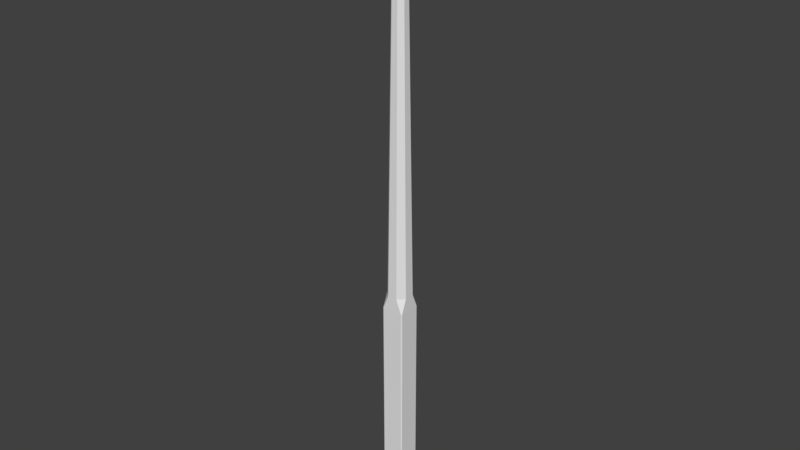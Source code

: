 # Source: OWP_2500.blend  (saved by Blender 2.78.0; exported with 4.5.12 LTS)
import bpy
from mathutils import Matrix  # noqa: F401  (used for matrix-valued properties, if any)

bpy.ops.wm.read_factory_settings(use_empty=True)
scene = bpy.context.scene
scene.name = 'Scene'

# ---- collections
col_collection_1 = bpy.data.collections.new('Collection 1'); scene.collection.children.link(col_collection_1)

# ---- world
world_world = bpy.data.worlds.new('World'); scene.world = world_world
world_world.color = (0.05088, 0.05088, 0.05088)
world_world.use_sun_shadow = False
world_world.sun_shadow_jitter_overblur = 0.0
world_world.cycles.sampling_method = 'MANUAL'

# ---- meshes
me_owp_2500_3dsolid = bpy.data.meshes.new('OWP 2500 3dsolid')
me_owp_2500_3dsolid.from_pydata([(0.06875, 2.974, 0.06875), (2.931, 2.974, 0.06875), (0.04531, 2.955, 0.04531), (0.09549, 2.988, 0.09549), (2.905, 2.988, 0.09549), (0.1547, 3.0, 0.1547), (2.845, 3.0, 0.1547), (0.1245, 2.997, 0.1245), (2.875, 2.997, 0.1245), (2.955, 2.955, 0.04531), (0.06875, 2.931, 0.02607), (2.931, 2.931, 0.02607), (2.875, 2.875, 0.002973), (0.09549, 2.905, 0.01178), (2.905, 2.905, 0.01178), (2.845, 2.845, 1e-06), (0.1547, 2.845, 1e-06), (0.1245, 2.875, 0.002973), (3.0, 2.845, 0.1547), (3.0, 0.1547, 0.1547), (2.997, 2.875, 0.1245), (2.997, 0.1245, 0.1245), (2.974, 0.06875, 0.06875), (2.988, 2.905, 0.09549), (2.988, 0.09549, 0.09549), (2.955, 0.04531, 0.04531), (2.931, 0.06875, 0.02607), (2.875, 0.1245, 0.002973), (2.905, 0.09549, 0.01178), (2.845, 0.1547, 1e-06), (2.974, 2.931, 0.06875), (0.02607, 0.06875, 0.06875), (0.02607, 2.931, 0.06875), (0.04531, 0.04531, 0.04531), (0.01178, 0.09549, 0.09549), (0.01178, 2.905, 0.09549), (1e-06, 0.1547, 0.1547), (1e-06, 2.845, 0.1547), (0.002973, 0.1245, 0.1245), (0.002973, 2.875, 0.1245), (0.06875, 0.06875, 0.02607), (0.09549, 0.09549, 0.01178), (0.1547, 0.1547, 1e-06), (0.1245, 0.1245, 0.002973), (2.845, 1e-06, 0.1547), (0.1547, 1e-06, 0.1547), (2.875, 0.002973, 0.1245), (0.1245, 0.002973, 0.1245), (0.06875, 0.02607, 0.06875), (2.905, 0.01178, 0.09549), (0.09549, 0.01178, 0.09549), (2.931, 0.02607, 0.06875), (0.1106, 0.006406, 29.28), (0.1357, 0.001174, 29.33), (0.07554, 0.02178, 29.24), (0.0868, 0.01569, 29.25), (0.06482, 0.02878, 29.23), (0.05472, 0.03664, 29.22), (0.04992, 0.04087, 29.22), (0.04531, 0.04531, 29.22), (0.04087, 0.04992, 29.22), (0.02878, 0.06482, 29.23), (0.03664, 0.05472, 29.22), (0.02178, 0.07554, 29.24), (0.01569, 0.0868, 29.25), (0.001174, 0.1357, 29.33), (0.006406, 0.1106, 29.28), (0.0002945, 0.1452, 29.27), (7.44e-05, 0.1499, 29.26), (4.229e-05, 0.1511, 29.25), (1.935e-05, 0.1523, 29.25), (1.132e-05, 0.1529, 29.25), (5.588e-06, 0.1535, 29.25), (1e-06, 0.1547, 29.25), (2.147e-06, 0.1541, 29.25), (0.1547, 1e-06, 29.25), (0.1541, 2.147e-06, 29.25), (0.1535, 5.588e-06, 29.25), (0.1529, 1.132e-05, 29.25), (0.1523, 1.935e-05, 29.25), (0.1511, 4.229e-05, 29.25), (0.1499, 7.44e-05, 29.26), (0.1452, 0.0002945, 29.27), (0.75, 1.189, 81.0), (0.75, 1.811, 81.0), (0.02717, 0.8515, 31.13), (0.02717, 2.148, 31.13), (0.001174, 2.864, 29.33), (1e-06, 2.845, 29.25), (0.0002945, 2.855, 29.27), (7.44e-05, 2.85, 29.26), (4.229e-05, 2.849, 29.25), (1.935e-05, 2.848, 29.25), (1.132e-05, 2.847, 29.25), (5.588e-06, 2.847, 29.25), (2.147e-06, 2.846, 29.25), (0.006406, 2.889, 29.28), (0.02178, 2.924, 29.24), (0.01569, 2.913, 29.25), (0.02878, 2.935, 29.23), (0.03664, 2.945, 29.22), (0.04087, 2.95, 29.22), (0.04531, 2.955, 29.22), (0.04992, 2.959, 29.22), (0.06482, 2.971, 29.23), (0.05472, 2.963, 29.22), (0.07554, 2.978, 29.24), (0.0868, 2.984, 29.25), (0.1357, 2.999, 29.33), (0.1106, 2.994, 29.28), (0.1452, 3.0, 29.27), (0.1499, 3.0, 29.26), (0.1511, 3.0, 29.25), (0.1523, 3.0, 29.25), (0.1529, 3.0, 29.25), (0.1535, 3.0, 29.25), (0.1547, 3.0, 29.25), (0.1541, 3.0, 29.25), (1.189, 2.25, 81.0), (1.811, 2.25, 81.0), (0.8515, 2.973, 31.13), (2.148, 2.973, 31.13), (2.864, 2.999, 29.33), (2.845, 3.0, 29.25), (2.855, 3.0, 29.27), (2.85, 3.0, 29.26), (2.849, 3.0, 29.25), (2.848, 3.0, 29.25), (2.847, 3.0, 29.25), (2.847, 3.0, 29.25), (2.846, 3.0, 29.25), (0.8515, 0.02717, 31.13), (2.845, 1e-06, 29.25), (2.846, 2.147e-06, 29.25), (2.855, 0.0002945, 29.27), (2.847, 5.588e-06, 29.25), (2.847, 1.132e-05, 29.25), (2.848, 1.935e-05, 29.25), (2.849, 4.229e-05, 29.25), (2.85, 7.44e-05, 29.26), (2.864, 0.001174, 29.33), (2.148, 0.02717, 31.13), (1.811, 0.75, 81.0), (1.189, 0.75, 81.0), (2.999, 0.1357, 29.33), (3.0, 0.1547, 29.25), (2.973, 0.8515, 31.13), (3.0, 0.1452, 29.27), (3.0, 0.1499, 29.26), (3.0, 0.1511, 29.25), (3.0, 0.1523, 29.25), (3.0, 0.1529, 29.25), (3.0, 0.1535, 29.25), (3.0, 0.1541, 29.25), (3.0, 2.845, 29.25), (3.0, 2.846, 29.25), (3.0, 2.855, 29.27), (3.0, 2.847, 29.25), (3.0, 2.847, 29.25), (3.0, 2.848, 29.25), (3.0, 2.849, 29.25), (3.0, 2.85, 29.26), (2.999, 2.864, 29.33), (2.973, 2.148, 31.13), (2.25, 1.811, 81.0), (2.25, 1.189, 81.0), (2.994, 0.1106, 29.28), (2.978, 0.07554, 29.24), (2.984, 0.0868, 29.25), (2.971, 0.06482, 29.23), (2.963, 0.05472, 29.22), (2.959, 0.04992, 29.22), (2.955, 0.04531, 29.22), (2.95, 0.04087, 29.22), (2.935, 0.02878, 29.23), (2.945, 0.03664, 29.22), (2.924, 0.02178, 29.24), (2.913, 0.01569, 29.25), (2.889, 0.006406, 29.28), (2.889, 2.994, 29.28), (2.924, 2.978, 29.24), (2.913, 2.984, 29.25), (2.935, 2.971, 29.23), (2.945, 2.963, 29.22), (2.95, 2.959, 29.22), (2.955, 2.955, 29.22), (2.959, 2.95, 29.22), (2.971, 2.935, 29.23), (2.963, 2.945, 29.22), (2.978, 2.924, 29.24), (2.984, 2.913, 29.25), (2.994, 2.889, 29.28)], [], [(0, 1, 2), (0, 3, 1), (1, 3, 4), (5, 6, 7), (6, 8, 7), (8, 4, 7), (7, 4, 3), (1, 9, 2), (2, 9, 10), (9, 11, 10), (12, 13, 14), (15, 16, 12), (16, 17, 12), (17, 13, 12), (13, 10, 14), (14, 10, 11), (18, 19, 20), (19, 21, 20), (22, 23, 24), (25, 9, 22), (9, 25, 11), (25, 26, 11), (27, 14, 28), (29, 15, 27), (15, 12, 27), (12, 14, 27), (14, 11, 28), (9, 30, 22), (30, 23, 22), (23, 20, 24), (20, 21, 24), (11, 26, 28), (31, 32, 33), (31, 34, 32), (32, 34, 35), (36, 37, 38), (37, 39, 38), (39, 35, 38), (38, 35, 34), (32, 2, 33), (33, 2, 40), (2, 10, 40), (17, 41, 13), (16, 42, 17), (42, 43, 17), (43, 41, 17), (41, 40, 13), (13, 40, 10), (44, 45, 46), (45, 47, 46), (48, 49, 50), (33, 25, 48), (25, 33, 26), (33, 40, 26), (43, 28, 41), (42, 29, 43), (29, 27, 43), (27, 28, 43), (28, 26, 41), (25, 51, 48), (51, 49, 48), (49, 46, 50), (46, 47, 50), (26, 40, 41), (42, 16, 29), (16, 15, 29), (52, 47, 53), (47, 52, 50), (54, 48, 55), (54, 56, 48), (56, 57, 48), (48, 57, 33), (57, 58, 33), (58, 59, 33), (59, 60, 33), (61, 31, 62), (61, 63, 31), (63, 64, 31), (31, 64, 34), (65, 38, 66), (38, 65, 36), (65, 67, 36), (67, 68, 36), (68, 69, 36), (69, 70, 36), (70, 71, 36), (71, 72, 36), (73, 36, 74), (38, 34, 66), (66, 34, 64), (31, 33, 62), (48, 50, 55), (55, 50, 52), (47, 45, 53), (75, 76, 45), (76, 77, 45), (77, 78, 45), (78, 79, 45), (79, 80, 45), (80, 81, 45), (81, 82, 45), (82, 53, 45), (62, 33, 60), (74, 36, 72), (67, 65, 73), (67, 73, 74), (67, 74, 72), (67, 72, 71), (67, 71, 70), (67, 70, 69), (67, 69, 68), (83, 84, 85), (84, 86, 85), (87, 88, 86), (87, 89, 88), (90, 91, 89), (91, 92, 89), (92, 93, 89), (93, 94, 89), (94, 95, 89), (95, 88, 89), (88, 73, 86), (65, 85, 73), (73, 85, 86), (96, 39, 87), (39, 96, 35), (97, 32, 98), (97, 99, 32), (99, 100, 32), (32, 100, 2), (100, 101, 2), (101, 102, 2), (102, 103, 2), (104, 0, 105), (104, 106, 0), (106, 107, 0), (0, 107, 3), (108, 7, 109), (7, 108, 5), (108, 110, 5), (110, 111, 5), (111, 112, 5), (112, 113, 5), (113, 114, 5), (114, 115, 5), (116, 5, 117), (7, 3, 109), (109, 3, 107), (0, 2, 105), (32, 35, 98), (98, 35, 96), (39, 37, 87), (88, 95, 37), (95, 94, 37), (94, 93, 37), (93, 92, 37), (92, 91, 37), (91, 90, 37), (90, 89, 37), (89, 87, 37), (105, 2, 103), (117, 5, 115), (110, 108, 116), (110, 116, 117), (110, 117, 115), (110, 115, 114), (110, 114, 113), (110, 113, 112), (110, 112, 111), (118, 119, 120), (119, 121, 120), (122, 123, 121), (122, 124, 123), (125, 126, 124), (126, 127, 124), (127, 128, 124), (128, 129, 124), (129, 130, 124), (130, 123, 124), (123, 116, 121), (108, 120, 116), (116, 120, 121), (5, 116, 6), (116, 123, 6), (36, 73, 37), (73, 88, 37), (53, 75, 131), (53, 82, 75), (81, 80, 82), (80, 79, 82), (79, 78, 82), (78, 77, 82), (77, 76, 82), (76, 75, 82), (75, 132, 131), (133, 134, 132), (133, 135, 134), (135, 136, 134), (136, 137, 134), (137, 138, 134), (138, 139, 134), (134, 140, 132), (140, 141, 132), (142, 143, 141), (143, 131, 141), (131, 132, 141), (144, 145, 146), (144, 147, 145), (148, 149, 147), (149, 150, 147), (150, 151, 147), (151, 152, 147), (152, 153, 147), (153, 145, 147), (145, 154, 146), (155, 156, 154), (155, 157, 156), (157, 158, 156), (158, 159, 156), (159, 160, 156), (160, 161, 156), (156, 162, 154), (162, 163, 154), (164, 165, 163), (165, 146, 163), (146, 154, 163), (44, 132, 45), (132, 75, 45), (166, 21, 144), (21, 166, 24), (167, 22, 168), (167, 169, 22), (169, 170, 22), (22, 170, 25), (170, 171, 25), (171, 172, 25), (172, 173, 25), (174, 51, 175), (174, 176, 51), (176, 177, 51), (51, 177, 49), (140, 46, 178), (46, 140, 44), (140, 134, 44), (134, 139, 44), (139, 138, 44), (138, 137, 44), (137, 136, 44), (136, 135, 44), (132, 44, 133), (46, 49, 178), (178, 49, 177), (51, 25, 175), (22, 24, 168), (168, 24, 166), (21, 19, 144), (145, 153, 19), (153, 152, 19), (152, 151, 19), (151, 150, 19), (150, 149, 19), (149, 148, 19), (148, 147, 19), (147, 144, 19), (175, 25, 173), (133, 44, 135), (18, 154, 19), (154, 145, 19), (179, 8, 122), (8, 179, 4), (180, 1, 181), (180, 182, 1), (182, 183, 1), (1, 183, 9), (183, 184, 9), (184, 185, 9), (185, 186, 9), (187, 30, 188), (187, 189, 30), (189, 190, 30), (30, 190, 23), (162, 20, 191), (20, 162, 18), (162, 156, 18), (156, 161, 18), (161, 160, 18), (160, 159, 18), (159, 158, 18), (158, 157, 18), (154, 18, 155), (20, 23, 191), (191, 23, 190), (30, 9, 188), (1, 4, 181), (181, 4, 179), (8, 6, 122), (123, 130, 6), (130, 129, 6), (129, 128, 6), (128, 127, 6), (127, 126, 6), (126, 125, 6), (125, 124, 6), (124, 122, 6), (188, 9, 186), (155, 18, 157), (146, 141, 144), (178, 166, 140), (166, 178, 168), (176, 167, 177), (167, 176, 169), (175, 171, 174), (175, 173, 171), (173, 172, 171), (171, 170, 174), (170, 169, 174), (174, 169, 176), (167, 168, 177), (177, 168, 178), (166, 144, 140), (144, 141, 140), (143, 83, 131), (83, 85, 131), (121, 163, 122), (191, 179, 162), (179, 191, 181), (189, 180, 190), (180, 189, 182), (188, 183, 187), (183, 188, 184), (185, 184, 186), (186, 184, 188), (183, 182, 187), (187, 182, 189), (180, 181, 190), (190, 181, 191), (179, 122, 162), (122, 163, 162), (84, 118, 86), (118, 120, 86), (142, 165, 143), (165, 164, 143), (143, 164, 83), (118, 84, 119), (84, 83, 119), (119, 83, 164), (163, 121, 164), (121, 119, 164), (131, 85, 53), (85, 65, 53), (53, 65, 52), (64, 55, 66), (55, 64, 54), (61, 56, 63), (62, 58, 61), (62, 60, 58), (60, 59, 58), (58, 57, 61), (57, 56, 61), (56, 54, 63), (63, 54, 64), (55, 52, 66), (66, 52, 65), (86, 120, 87), (120, 108, 87), (87, 108, 96), (107, 98, 109), (98, 107, 97), (104, 99, 106), (99, 104, 100), (103, 101, 105), (103, 102, 101), (101, 100, 105), (105, 100, 104), (99, 97, 106), (106, 97, 107), (98, 96, 109), (109, 96, 108), (141, 146, 142), (146, 165, 142)])
_uv = me_owp_2500_3dsolid.uv_layers.new(name='UVMap')
_uv.uv.foreach_set('vector', [0.3884, 0.0002958, 0.2008, 0.0002958, 0.3899, 1.565e-09, 0.3884, 0.0002958, 0.3867, 0.0006308, 0.2008, 0.0002958, 0.2008, 0.0002958, 0.3867, 0.0006308, 0.2026, 0.0006308, 0.3828, 0.001366, 0.2065, 0.001366, 0.3848, 0.0009921, 0.2065, 0.001366, 0.2045, 0.0009921, 0.3848, 0.0009921, 0.2045, 0.0009921, 0.2026, 0.0006308, 0.3848, 0.0009921, 0.3848, 0.0009921, 0.2026, 0.0006308, 0.3867, 0.0006308, 0.2008, 0.0002958, 0.1993, 0.0, 0.3899, 1.565e-09, 0.8094, 8.84e-09, 1.0, 0.0, 0.8109, 0.0002897, 1.0, 0.0, 0.9985, 0.0002897, 0.8109, 0.0002897, 0.9948, 0.0009788, 0.8127, 0.0006202, 0.9967, 0.0006202, 0.9928, 0.001352, 0.8165, 0.001352, 0.9948, 0.0009788, 0.8165, 0.001352, 0.8146, 0.0009788, 0.9948, 0.0009788, 0.8146, 0.0009788, 0.8127, 0.0006202, 0.9948, 0.0009788, 0.8127, 0.0006202, 0.8109, 0.0002897, 0.9967, 0.0006202, 0.9967, 0.0006202, 0.8109, 0.0002897, 0.9985, 0.0002897, 0.5971, 0.9986, 0.7734, 0.9986, 0.5952, 0.999, 0.7734, 0.9986, 0.7754, 0.999, 0.5952, 0.999, 0.7791, 0.9997, 0.5933, 0.9994, 0.7773, 0.9993, 0.7806, 0.9999, 0.59, 1.0, 0.7791, 0.9997, 1.0, 0.0, 1.0, 0.03596, 0.9985, 0.0002897, 1.0, 0.03596, 0.9985, 0.03567, 0.9985, 0.0002897, 0.9948, 0.03498, 0.9967, 0.0006202, 0.9967, 0.03534, 0.9928, 0.03461, 0.9928, 0.001352, 0.9948, 0.03498, 0.9928, 0.001352, 0.9948, 0.0009788, 0.9948, 0.03498, 0.9948, 0.0009788, 0.9967, 0.0006202, 0.9948, 0.03498, 0.9967, 0.0006202, 0.9985, 0.0002897, 0.9967, 0.03534, 0.59, 1.0, 0.5915, 0.9997, 0.7791, 0.9997, 0.5915, 0.9997, 0.5933, 0.9994, 0.7791, 0.9997, 0.5933, 0.9994, 0.5952, 0.999, 0.7773, 0.9993, 0.5952, 0.999, 0.7754, 0.999, 0.7773, 0.9993, 0.9985, 0.0002897, 0.9985, 0.03567, 0.9967, 0.03534, 0.192, 0.0002958, 0.004427, 0.0002958, 0.1935, 0.0, 0.192, 0.0002958, 0.1902, 0.0006308, 0.004427, 0.0002958, 0.004427, 0.0002958, 0.1902, 0.0006308, 0.00618, 0.0006308, 0.1864, 0.001366, 0.01006, 0.001366, 0.1883, 0.0009921, 0.01006, 0.001366, 0.008081, 0.0009921, 0.1883, 0.0009921, 0.008081, 0.0009921, 0.00618, 0.0006308, 0.1883, 0.0009921, 0.1883, 0.0009921, 0.00618, 0.0006308, 0.1902, 0.0006308, 0.004427, 0.0002958, 0.002892, 2.67e-09, 0.1935, 0.0, 0.8094, 0.03596, 0.8094, 8.84e-09, 0.8109, 0.03567, 0.8094, 8.84e-09, 0.8109, 0.0002897, 0.8109, 0.03567, 0.8146, 0.0009788, 0.8127, 0.03534, 0.8127, 0.0006202, 0.8165, 0.001352, 0.8165, 0.03461, 0.8146, 0.0009788, 0.8165, 0.03461, 0.8146, 0.03498, 0.8146, 0.0009788, 0.8146, 0.03498, 0.8127, 0.03534, 0.8146, 0.0009788, 0.8127, 0.03534, 0.8109, 0.03567, 0.8127, 0.0006202, 0.8127, 0.0006202, 0.8109, 0.03567, 0.8109, 0.0002897, 0.5799, 0.001418, 0.4036, 0.001368, 0.5819, 0.001045, 0.4036, 0.001368, 0.4016, 0.0009936, 0.5819, 0.001045, 0.398, 0.0002962, 0.5838, 0.0006841, 0.3997, 0.0006317, 0.3965, 0.0, 0.5871, 5.421e-05, 0.398, 0.0002962, 1.0, 0.03596, 0.8094, 0.03596, 0.9985, 0.03567, 0.8094, 0.03596, 0.8109, 0.03567, 0.9985, 0.03567, 0.8146, 0.03498, 0.9967, 0.03534, 0.8127, 0.03534, 0.8165, 0.03461, 0.9928, 0.03461, 0.8146, 0.03498, 0.9928, 0.03461, 0.9948, 0.03498, 0.8146, 0.03498, 0.9948, 0.03498, 0.9967, 0.03534, 0.8146, 0.03498, 0.9967, 0.03534, 0.9985, 0.03567, 0.8127, 0.03534, 0.5871, 5.421e-05, 0.5856, 0.0003496, 0.398, 0.0002962, 0.5856, 0.0003496, 0.5838, 0.0006841, 0.398, 0.0002962, 0.5838, 0.0006841, 0.5819, 0.001045, 0.3997, 0.0006317, 0.5819, 0.001045, 0.4016, 0.0009936, 0.3997, 0.0006317, 0.9985, 0.03567, 0.8109, 0.03567, 0.8127, 0.03534, 0.8165, 0.03461, 0.8165, 0.001352, 0.9928, 0.03461, 0.8165, 0.001352, 0.9928, 0.001352, 0.9928, 0.03461, 0.3978, 0.3612, 0.4016, 0.0009936, 0.3995, 0.3618, 0.4016, 0.0009936, 0.3978, 0.3612, 0.3997, 0.0006317, 0.3956, 0.3607, 0.398, 0.0002962, 0.3963, 0.3608, 0.3956, 0.3607, 0.3949, 0.3605, 0.398, 0.0002962, 0.3949, 0.3605, 0.3942, 0.3605, 0.398, 0.0002962, 0.398, 0.0002962, 0.3942, 0.3605, 0.3965, 0.0, 0.3942, 0.3605, 0.3939, 0.3604, 0.3965, 0.0, 0.3939, 0.3604, 0.3936, 0.3604, 0.3965, 0.0, 0.1935, 0.3604, 0.1932, 0.3604, 0.1935, 0.0, 0.1922, 0.3605, 0.192, 0.0002958, 0.1929, 0.3605, 0.1922, 0.3605, 0.1915, 0.3607, 0.192, 0.0002958, 0.1915, 0.3607, 0.1908, 0.3608, 0.192, 0.0002958, 0.192, 0.0002958, 0.1908, 0.3608, 0.1902, 0.0006308, 0.1876, 0.3618, 0.1883, 0.0009921, 0.1892, 0.3612, 0.1883, 0.0009921, 0.1876, 0.3618, 0.1864, 0.001366, 0.1876, 0.3618, 0.187, 0.3611, 0.1864, 0.001366, 0.187, 0.3611, 0.1867, 0.3609, 0.1864, 0.001366, 0.1867, 0.3609, 0.1866, 0.3609, 0.1864, 0.001366, 0.1866, 0.3609, 0.1865, 0.3609, 0.1864, 0.001366, 0.1865, 0.3609, 0.1865, 0.3608, 0.1864, 0.001366, 0.1865, 0.3608, 0.1864, 0.3608, 0.1864, 0.001366, 0.1864, 0.3608, 0.1864, 0.001366, 0.1864, 0.3608, 0.1883, 0.0009921, 0.1902, 0.0006308, 0.1892, 0.3612, 0.1892, 0.3612, 0.1902, 0.0006308, 0.1908, 0.3608, 0.192, 0.0002958, 0.1935, 0.0, 0.1929, 0.3605, 0.398, 0.0002962, 0.3997, 0.0006317, 0.3963, 0.3608, 0.3963, 0.3608, 0.3997, 0.0006317, 0.3978, 0.3612, 0.4016, 0.0009936, 0.4036, 0.001368, 0.3995, 0.3618, 0.4007, 0.3608, 0.4007, 0.3608, 0.4036, 0.001368, 0.4007, 0.3608, 0.4007, 0.3608, 0.4036, 0.001368, 0.4007, 0.3608, 0.4006, 0.3608, 0.4036, 0.001368, 0.4006, 0.3608, 0.4006, 0.3609, 0.4036, 0.001368, 0.4006, 0.3609, 0.4005, 0.3609, 0.4036, 0.001368, 0.4005, 0.3609, 0.4004, 0.3609, 0.4036, 0.001368, 0.4004, 0.3609, 0.4001, 0.3611, 0.4036, 0.001368, 0.4001, 0.3611, 0.3995, 0.3618, 0.4036, 0.001368, 0.1929, 0.3605, 0.1935, 0.0, 0.1932, 0.3604, 0.1864, 0.3608, 0.1864, 0.001366, 0.1864, 0.3608, 0.187, 0.3611, 0.1876, 0.3618, 0.1864, 0.3608, 0.187, 0.3611, 0.1864, 0.3608, 0.1864, 0.3608, 0.187, 0.3611, 0.1864, 0.3608, 0.1864, 0.3608, 0.187, 0.3611, 0.1864, 0.3608, 0.1865, 0.3608, 0.187, 0.3611, 0.1865, 0.3608, 0.1865, 0.3609, 0.187, 0.3611, 0.1865, 0.3609, 0.1866, 0.3609, 0.187, 0.3611, 0.1866, 0.3609, 0.1867, 0.3609, 0.1186, 1.0, 0.07785, 1.0, 0.1407, 0.384, 0.07785, 1.0, 0.05572, 0.384, 0.1407, 0.384, 0.008813, 0.3618, 0.01006, 0.3608, 0.05572, 0.384, 0.008813, 0.3618, 0.009434, 0.3611, 0.01006, 0.3608, 0.009746, 0.3609, 0.009824, 0.3609, 0.009434, 0.3611, 0.009824, 0.3609, 0.009902, 0.3609, 0.009434, 0.3611, 0.009902, 0.3609, 0.009941, 0.3608, 0.009434, 0.3611, 0.009941, 0.3608, 0.00998, 0.3608, 0.009434, 0.3611, 0.00998, 0.3608, 0.01002, 0.3608, 0.009434, 0.3611, 0.01002, 0.3608, 0.01006, 0.3608, 0.009434, 0.3611, 0.01006, 0.3608, 0.1864, 0.3608, 0.05572, 0.384, 0.1876, 0.3618, 0.1407, 0.384, 0.1864, 0.3608, 0.1864, 0.3608, 0.1407, 0.384, 0.05572, 0.384, 0.007172, 0.3612, 0.008081, 0.0009921, 0.008813, 0.3618, 0.008081, 0.0009921, 0.007172, 0.3612, 0.00618, 0.0006308, 0.004873, 0.3607, 0.004427, 0.0002958, 0.005611, 0.3608, 0.004873, 0.3607, 0.004171, 0.3605, 0.004427, 0.0002958, 0.004171, 0.3605, 0.003509, 0.3605, 0.004427, 0.0002958, 0.004427, 0.0002958, 0.003509, 0.3605, 0.002892, 2.67e-09, 0.003509, 0.3605, 0.003194, 0.3604, 0.002892, 2.67e-09, 0.003194, 0.3604, 0.002892, 0.3604, 0.002892, 2.67e-09, 0.3899, 0.3604, 0.3896, 0.3604, 0.3899, 1.565e-09, 0.3887, 0.3605, 0.3884, 0.0002958, 0.3893, 0.3605, 0.3887, 0.3605, 0.388, 0.3607, 0.3884, 0.0002958, 0.388, 0.3607, 0.3872, 0.3608, 0.3884, 0.0002958, 0.3884, 0.0002958, 0.3872, 0.3608, 0.3867, 0.0006308, 0.384, 0.3618, 0.3848, 0.0009921, 0.3857, 0.3612, 0.3848, 0.0009921, 0.384, 0.3618, 0.3828, 0.001366, 0.384, 0.3618, 0.3834, 0.3611, 0.3828, 0.001366, 0.3834, 0.3611, 0.3831, 0.3609, 0.3828, 0.001366, 0.3831, 0.3609, 0.383, 0.3609, 0.3828, 0.001366, 0.383, 0.3609, 0.3829, 0.3609, 0.3828, 0.001366, 0.3829, 0.3609, 0.3829, 0.3608, 0.3828, 0.001366, 0.3829, 0.3608, 0.3829, 0.3608, 0.3828, 0.001366, 0.3828, 0.3608, 0.3828, 0.001366, 0.3828, 0.3608, 0.3848, 0.0009921, 0.3867, 0.0006308, 0.3857, 0.3612, 0.3857, 0.3612, 0.3867, 0.0006308, 0.3872, 0.3608, 0.3884, 0.0002958, 0.3899, 1.565e-09, 0.3893, 0.3605, 0.004427, 0.0002958, 0.00618, 0.0006308, 0.005611, 0.3608, 0.005611, 0.3608, 0.00618, 0.0006308, 0.007172, 0.3612, 0.008081, 0.0009921, 0.01006, 0.001366, 0.008813, 0.3618, 0.01006, 0.3608, 0.01002, 0.3608, 0.01006, 0.001366, 0.01002, 0.3608, 0.00998, 0.3608, 0.01006, 0.001366, 0.00998, 0.3608, 0.009941, 0.3608, 0.01006, 0.001366, 0.009941, 0.3608, 0.009902, 0.3609, 0.01006, 0.001366, 0.009902, 0.3609, 0.009824, 0.3609, 0.01006, 0.001366, 0.009824, 0.3609, 0.009746, 0.3609, 0.01006, 0.001366, 0.009746, 0.3609, 0.009434, 0.3611, 0.01006, 0.001366, 0.009434, 0.3611, 0.008813, 0.3618, 0.01006, 0.001366, 0.3893, 0.3605, 0.3899, 1.565e-09, 0.3896, 0.3604, 0.3828, 0.3608, 0.3828, 0.001366, 0.3829, 0.3608, 0.3834, 0.3611, 0.384, 0.3618, 0.3828, 0.3608, 0.3834, 0.3611, 0.3828, 0.3608, 0.3828, 0.3608, 0.3834, 0.3611, 0.3828, 0.3608, 0.3829, 0.3608, 0.3834, 0.3611, 0.3829, 0.3608, 0.3829, 0.3608, 0.3834, 0.3611, 0.3829, 0.3608, 0.3829, 0.3609, 0.3834, 0.3611, 0.3829, 0.3609, 0.383, 0.3609, 0.3834, 0.3611, 0.383, 0.3609, 0.3831, 0.3609, 0.315, 1.0, 0.2743, 1.0, 0.3371, 0.384, 0.2743, 1.0, 0.2521, 0.384, 0.3371, 0.384, 0.2052, 0.3618, 0.2065, 0.3608, 0.2521, 0.384, 0.2052, 0.3618, 0.2059, 0.3611, 0.2065, 0.3608, 0.2062, 0.3609, 0.2062, 0.3609, 0.2059, 0.3611, 0.2062, 0.3609, 0.2063, 0.3609, 0.2059, 0.3611, 0.2063, 0.3609, 0.2064, 0.3608, 0.2059, 0.3611, 0.2064, 0.3608, 0.2064, 0.3608, 0.2059, 0.3611, 0.2064, 0.3608, 0.2064, 0.3608, 0.2059, 0.3611, 0.2064, 0.3608, 0.2065, 0.3608, 0.2059, 0.3611, 0.2065, 0.3608, 0.3828, 0.3608, 0.2521, 0.384, 0.384, 0.3618, 0.3371, 0.384, 0.3828, 0.3608, 0.3828, 0.3608, 0.3371, 0.384, 0.2521, 0.384, 0.3828, 0.001366, 0.3828, 0.3608, 0.2065, 0.001366, 0.3828, 0.3608, 0.2065, 0.3608, 0.2065, 0.001366, 0.1864, 0.001366, 0.1864, 0.3608, 0.01006, 0.001366, 0.1864, 0.3608, 0.01006, 0.3608, 0.01006, 0.001366, 0.3995, 0.3618, 0.4007, 0.3608, 0.4462, 0.384, 0.3995, 0.3618, 0.4001, 0.3611, 0.4007, 0.3608, 0.4004, 0.3609, 0.4005, 0.3609, 0.4001, 0.3611, 0.4005, 0.3609, 0.4006, 0.3609, 0.4001, 0.3611, 0.4006, 0.3609, 0.4006, 0.3608, 0.4001, 0.3611, 0.4006, 0.3608, 0.4007, 0.3608, 0.4001, 0.3611, 0.4007, 0.3608, 0.4007, 0.3608, 0.4001, 0.3611, 0.4007, 0.3608, 0.4007, 0.3608, 0.4001, 0.3611, 0.4007, 0.3608, 0.577, 0.3609, 0.4462, 0.384, 0.5771, 0.3609, 0.5777, 0.3611, 0.577, 0.3609, 0.5771, 0.3609, 0.5771, 0.3609, 0.5777, 0.3611, 0.5771, 0.3609, 0.5772, 0.3609, 0.5777, 0.3611, 0.5772, 0.3609, 0.5772, 0.3609, 0.5777, 0.3611, 0.5772, 0.3609, 0.5773, 0.3609, 0.5777, 0.3611, 0.5773, 0.3609, 0.5774, 0.361, 0.5777, 0.3611, 0.5777, 0.3611, 0.5783, 0.3619, 0.577, 0.3609, 0.5783, 0.3619, 0.5312, 0.384, 0.577, 0.3609, 0.5041, 1.0, 0.4634, 1.0, 0.5312, 0.384, 0.4634, 1.0, 0.4462, 0.384, 0.5312, 0.384, 0.4462, 0.384, 0.577, 0.3609, 0.5312, 0.384, 0.7718, 0.6381, 0.7706, 0.6391, 0.7247, 0.616, 0.7718, 0.6381, 0.7712, 0.6389, 0.7706, 0.6391, 0.7709, 0.639, 0.7708, 0.6391, 0.7712, 0.6389, 0.7708, 0.6391, 0.7707, 0.6391, 0.7712, 0.6389, 0.7707, 0.6391, 0.7707, 0.6391, 0.7712, 0.6389, 0.7707, 0.6391, 0.7706, 0.6391, 0.7712, 0.6389, 0.7706, 0.6391, 0.7706, 0.6391, 0.7712, 0.6389, 0.7706, 0.6391, 0.7706, 0.6391, 0.7712, 0.6389, 0.7706, 0.6391, 0.5943, 0.6392, 0.7247, 0.616, 0.5942, 0.6392, 0.5936, 0.6389, 0.5943, 0.6392, 0.5942, 0.6392, 0.5942, 0.6392, 0.5936, 0.6389, 0.5942, 0.6392, 0.5941, 0.6392, 0.5936, 0.6389, 0.5941, 0.6392, 0.5941, 0.6391, 0.5936, 0.6389, 0.5941, 0.6391, 0.594, 0.6391, 0.5936, 0.6389, 0.594, 0.6391, 0.5939, 0.6391, 0.5936, 0.6389, 0.5936, 0.6389, 0.593, 0.6382, 0.5943, 0.6392, 0.593, 0.6382, 0.6397, 0.616, 0.5943, 0.6392, 0.6569, 1.16e-05, 0.6977, 0.0, 0.6397, 0.616, 0.6977, 0.0, 0.7247, 0.616, 0.6397, 0.616, 0.7247, 0.616, 0.5943, 0.6392, 0.6397, 0.616, 0.5799, 0.001418, 0.577, 0.3609, 0.4036, 0.001368, 0.577, 0.3609, 0.4007, 0.3608, 0.4036, 0.001368, 0.7734, 0.6387, 0.7754, 0.999, 0.7718, 0.6381, 0.7754, 0.999, 0.7734, 0.6387, 0.7773, 0.9993, 0.7757, 0.6393, 0.7791, 0.9997, 0.775, 0.6391, 0.7757, 0.6393, 0.7764, 0.6394, 0.7791, 0.9997, 0.7764, 0.6394, 0.7771, 0.6395, 0.7791, 0.9997, 0.7791, 0.9997, 0.7771, 0.6395, 0.7806, 0.9999, 0.7771, 0.6395, 0.7774, 0.6395, 0.7806, 0.9999, 0.7774, 0.6395, 0.7777, 0.6395, 0.7806, 0.9999, 0.5842, 0.3605, 0.5839, 0.3605, 0.5871, 5.421e-05, 0.5829, 0.3606, 0.5856, 0.0003496, 0.5836, 0.3605, 0.5829, 0.3606, 0.5822, 0.3607, 0.5856, 0.0003496, 0.5822, 0.3607, 0.5815, 0.3609, 0.5856, 0.0003496, 0.5856, 0.0003496, 0.5815, 0.3609, 0.5838, 0.0006841, 0.5783, 0.3619, 0.5819, 0.001045, 0.5799, 0.3613, 0.5819, 0.001045, 0.5783, 0.3619, 0.5799, 0.001418, 0.5783, 0.3619, 0.5777, 0.3611, 0.5799, 0.001418, 0.5777, 0.3611, 0.5774, 0.361, 0.5799, 0.001418, 0.5774, 0.361, 0.5773, 0.3609, 0.5799, 0.001418, 0.5773, 0.3609, 0.5772, 0.3609, 0.5799, 0.001418, 0.5772, 0.3609, 0.5772, 0.3609, 0.5799, 0.001418, 0.5772, 0.3609, 0.5771, 0.3609, 0.5799, 0.001418, 0.577, 0.3609, 0.5799, 0.001418, 0.5771, 0.3609, 0.5819, 0.001045, 0.5838, 0.0006841, 0.5799, 0.3613, 0.5799, 0.3613, 0.5838, 0.0006841, 0.5815, 0.3609, 0.5856, 0.0003496, 0.5871, 5.421e-05, 0.5836, 0.3605, 0.7791, 0.9997, 0.7773, 0.9993, 0.775, 0.6391, 0.775, 0.6391, 0.7773, 0.9993, 0.7734, 0.6387, 0.7754, 0.999, 0.7734, 0.9986, 0.7718, 0.6381, 0.7706, 0.6391, 0.7706, 0.6391, 0.7734, 0.9986, 0.7706, 0.6391, 0.7706, 0.6391, 0.7734, 0.9986, 0.7706, 0.6391, 0.7707, 0.6391, 0.7734, 0.9986, 0.7707, 0.6391, 0.7707, 0.6391, 0.7734, 0.9986, 0.7707, 0.6391, 0.7708, 0.6391, 0.7734, 0.9986, 0.7708, 0.6391, 0.7709, 0.639, 0.7734, 0.9986, 0.7709, 0.639, 0.7712, 0.6389, 0.7734, 0.9986, 0.7712, 0.6389, 0.7718, 0.6381, 0.7734, 0.9986, 0.5836, 0.3605, 0.5871, 5.421e-05, 0.5839, 0.3605, 0.5771, 0.3609, 0.5799, 0.001418, 0.5771, 0.3609, 0.5971, 0.9986, 0.5943, 0.6392, 0.7734, 0.9986, 0.5943, 0.6392, 0.7706, 0.6391, 0.7734, 0.9986, 0.2036, 0.3612, 0.2045, 0.0009921, 0.2052, 0.3618, 0.2045, 0.0009921, 0.2036, 0.3612, 0.2026, 0.0006308, 0.2013, 0.3607, 0.2008, 0.0002958, 0.202, 0.3608, 0.2013, 0.3607, 0.2006, 0.3605, 0.2008, 0.0002958, 0.2006, 0.3605, 0.1999, 0.3605, 0.2008, 0.0002958, 0.2008, 0.0002958, 0.1999, 0.3605, 0.1993, 0.0, 0.1999, 0.3605, 0.1996, 0.3604, 0.1993, 0.0, 0.1996, 0.3604, 0.1993, 0.3604, 0.1993, 0.0, 0.5871, 0.6396, 0.5874, 0.6396, 0.59, 1.0, 0.5884, 0.6395, 0.5915, 0.9997, 0.5877, 0.6395, 0.5884, 0.6395, 0.5891, 0.6393, 0.5915, 0.9997, 0.5891, 0.6393, 0.5898, 0.6392, 0.5915, 0.9997, 0.5915, 0.9997, 0.5898, 0.6392, 0.5933, 0.9994, 0.593, 0.6382, 0.5952, 0.999, 0.5914, 0.6388, 0.5952, 0.999, 0.593, 0.6382, 0.5971, 0.9986, 0.593, 0.6382, 0.5936, 0.6389, 0.5971, 0.9986, 0.5936, 0.6389, 0.5939, 0.6391, 0.5971, 0.9986, 0.5939, 0.6391, 0.594, 0.6391, 0.5971, 0.9986, 0.594, 0.6391, 0.5941, 0.6391, 0.5971, 0.9986, 0.5941, 0.6391, 0.5941, 0.6392, 0.5971, 0.9986, 0.5941, 0.6392, 0.5942, 0.6392, 0.5971, 0.9986, 0.5943, 0.6392, 0.5971, 0.9986, 0.5942, 0.6392, 0.5952, 0.999, 0.5933, 0.9994, 0.5914, 0.6388, 0.5914, 0.6388, 0.5933, 0.9994, 0.5898, 0.6392, 0.5915, 0.9997, 0.59, 1.0, 0.5877, 0.6395, 0.2008, 0.0002958, 0.2026, 0.0006308, 0.202, 0.3608, 0.202, 0.3608, 0.2026, 0.0006308, 0.2036, 0.3612, 0.2045, 0.0009921, 0.2065, 0.001366, 0.2052, 0.3618, 0.2065, 0.3608, 0.2064, 0.3608, 0.2065, 0.001366, 0.2064, 0.3608, 0.2064, 0.3608, 0.2065, 0.001366, 0.2064, 0.3608, 0.2064, 0.3608, 0.2065, 0.001366, 0.2064, 0.3608, 0.2063, 0.3609, 0.2065, 0.001366, 0.2063, 0.3609, 0.2062, 0.3609, 0.2065, 0.001366, 0.2062, 0.3609, 0.2062, 0.3609, 0.2065, 0.001366, 0.2062, 0.3609, 0.2059, 0.3611, 0.2065, 0.001366, 0.2059, 0.3611, 0.2052, 0.3618, 0.2065, 0.001366, 0.5877, 0.6395, 0.59, 1.0, 0.5874, 0.6396, 0.5942, 0.6392, 0.5971, 0.9986, 0.5942, 0.6392, 0.5852, 0.3838, 0.5312, 0.384, 0.5871, 0.3618, 0.7803, 0.6387, 0.7734, 0.6387, 0.7806, 0.6382, 0.7734, 0.6387, 0.7803, 0.6387, 0.775, 0.6391, 0.7793, 0.6393, 0.7757, 0.6393, 0.7797, 0.6392, 0.7757, 0.6393, 0.7793, 0.6393, 0.7764, 0.6394, 0.5836, 0.3605, 0.5845, 0.3605, 0.5829, 0.3606, 0.7783, 0.6395, 0.778, 0.6395, 0.7774, 0.6395, 0.778, 0.6395, 0.7777, 0.6395, 0.7774, 0.6395, 0.7774, 0.6395, 0.7771, 0.6395, 0.7788, 0.6394, 0.5848, 0.3605, 0.5853, 0.3606, 0.5829, 0.3606, 0.5829, 0.3606, 0.5853, 0.3606, 0.5822, 0.3607, 0.5857, 0.3607, 0.5861, 0.3608, 0.5815, 0.3609, 0.5815, 0.3609, 0.5861, 0.3608, 0.5799, 0.3613, 0.5868, 0.3613, 0.5871, 0.3618, 0.5783, 0.3619, 0.5871, 0.3618, 0.5312, 0.384, 0.5783, 0.3619, 0.1474, 0.9998, 0.1186, 1.0, 0.1947, 0.3837, 0.1186, 1.0, 0.1407, 0.384, 0.1947, 0.3837, 0.2521, 0.384, 0.1981, 0.3837, 0.2052, 0.3618, 0.1968, 0.3612, 0.2036, 0.3612, 0.1964, 0.3618, 0.2036, 0.3612, 0.1968, 0.3612, 0.202, 0.3608, 0.1978, 0.3606, 0.2013, 0.3607, 0.1974, 0.3608, 0.2013, 0.3607, 0.1978, 0.3606, 0.2006, 0.3605, 0.1987, 0.3605, 0.1999, 0.3605, 0.1982, 0.3605, 0.1999, 0.3605, 0.1987, 0.3605, 0.1996, 0.3604, 0.1993, 0.3604, 0.1996, 0.3604, 0.199, 0.3604, 0.199, 0.3604, 0.1996, 0.3604, 0.1987, 0.3605, 0.1999, 0.3605, 0.2006, 0.3605, 0.1982, 0.3605, 0.1982, 0.3605, 0.2006, 0.3605, 0.1978, 0.3606, 0.2013, 0.3607, 0.202, 0.3608, 0.1974, 0.3608, 0.1974, 0.3608, 0.202, 0.3608, 0.1968, 0.3612, 0.2036, 0.3612, 0.2052, 0.3618, 0.1964, 0.3618, 0.2052, 0.3618, 0.1981, 0.3837, 0.1964, 0.3618, 0.7806, 0.0002678, 0.8094, 0.0, 0.8094, 0.6164, 0.04907, 0.9998, 0.001704, 0.3837, 0.05572, 0.384, 0.8094, 0.04139, 0.8382, 0.03596, 0.8094, 0.04907, 0.8382, 0.03596, 0.8789, 0.03596, 0.8094, 0.04907, 0.8094, 0.04907, 0.8789, 0.03596, 0.8382, 0.0545, 0.9077, 0.04907, 0.8789, 0.0545, 0.9077, 0.04139, 0.8789, 0.0545, 0.8382, 0.0545, 0.9077, 0.04139, 0.9077, 0.04139, 0.8382, 0.0545, 0.8789, 0.03596, 0.1981, 0.3837, 0.2521, 0.384, 0.2455, 0.9998, 0.2521, 0.384, 0.2743, 1.0, 0.2455, 0.9998, 0.1947, 0.3837, 0.1407, 0.384, 0.1964, 0.3618, 0.1407, 0.384, 0.1876, 0.3618, 0.1964, 0.3618, 0.1964, 0.3618, 0.1876, 0.3618, 0.1961, 0.3612, 0.1908, 0.3608, 0.1955, 0.3608, 0.1892, 0.3612, 0.1955, 0.3608, 0.1908, 0.3608, 0.1951, 0.3606, 0.1922, 0.3605, 0.1946, 0.3605, 0.1915, 0.3607, 0.1929, 0.3605, 0.1938, 0.3604, 0.1922, 0.3605, 0.1929, 0.3605, 0.1932, 0.3604, 0.1938, 0.3604, 0.1932, 0.3604, 0.1935, 0.3604, 0.1938, 0.3604, 0.3939, 0.3604, 0.3942, 0.3605, 0.3925, 0.3605, 0.1941, 0.3605, 0.1946, 0.3605, 0.1922, 0.3605, 0.1946, 0.3605, 0.1951, 0.3606, 0.1915, 0.3607, 0.1915, 0.3607, 0.1951, 0.3606, 0.1908, 0.3608, 0.1955, 0.3608, 0.1961, 0.3612, 0.1892, 0.3612, 0.1892, 0.3612, 0.1961, 0.3612, 0.1876, 0.3618, 0.05572, 0.384, 0.001704, 0.3837, 0.008813, 0.3618, 0.001704, 0.3837, 0.0, 0.3618, 0.008813, 0.3618, 0.008813, 0.3618, 0.0, 0.3618, 0.007172, 0.3612, 0.0009512, 0.3608, 0.005611, 0.3608, 0.0003428, 0.3612, 0.005611, 0.3608, 0.0009512, 0.3608, 0.004873, 0.3607, 0.001809, 0.3605, 0.004171, 0.3605, 0.00135, 0.3606, 0.004171, 0.3605, 0.001809, 0.3605, 0.003509, 0.3605, 0.3896, 0.3604, 0.3902, 0.3604, 0.3893, 0.3605, 0.3896, 0.3604, 0.3899, 0.3604, 0.3902, 0.3604, 0.3902, 0.3604, 0.3905, 0.3605, 0.3893, 0.3605, 0.3893, 0.3605, 0.3905, 0.3605, 0.3887, 0.3605, 0.391, 0.3605, 0.3915, 0.3606, 0.388, 0.3607, 0.388, 0.3607, 0.3915, 0.3606, 0.3872, 0.3608, 0.3919, 0.3608, 0.3925, 0.3612, 0.3857, 0.3612, 0.3857, 0.3612, 0.3925, 0.3612, 0.384, 0.3618, 0.5312, 0.384, 0.5852, 0.3838, 0.5041, 1.0, 0.7247, 0.616, 0.6977, 0.0, 0.7264, 0.000133])
me_owp_2500_3dsolid.materials.append(None)
me_owp_2500_3dsolid.use_remesh_preserve_volume = False
me_owp_2500_3dsolid.use_remesh_preserve_attributes = False
me_owp_2500_3dsolid.use_mirror_vertex_groups = False
me_owp_2500_3dsolid.update()

# ---- objects
ob_owp_2500 = bpy.data.objects.new('OWP 2500', me_owp_2500_3dsolid)

# ---- transforms, parenting, visibility, modifiers, constraints
ob_owp_2500.location = (0.0, 0.0, 0.0)
ob_owp_2500.scale = (0.0254, 0.0254, 0.0254)
ob_owp_2500.display_type = 'WIRE'
ob_owp_2500.lineart.crease_threshold = 0.0

# ---- collection membership
col_collection_1.objects.link(ob_owp_2500)

# ---- scene / render settings (as saved in the file)
scene.frame_start = 1; scene.frame_end = 250; scene.frame_set(1)
scene.render.engine = 'CYCLES'
scene.render.resolution_percentage = 50
scene.render.dither_intensity = 0.0
scene.cycles.use_denoising = False
scene.cycles.samples = 128
scene.cycles.sampling_pattern = 'TABULATED_SOBOL'
scene.cycles.light_sampling_threshold = 0.0
scene.cycles.use_adaptive_sampling = False
scene.cycles.use_light_tree = False
scene.cycles.caustics_reflective = False
scene.cycles.caustics_refractive = False
scene.cycles.blur_glossy = 0.0
scene.cycles.max_bounces = 6
scene.cycles.sample_clamp_direct = 1.0
scene.cycles.sample_clamp_indirect = 1.0
scene.view_settings.view_transform = 'Standard'
bpy.context.view_layer.update()

# ---- added for rendering (the .blend has no active camera and no usable light): camera, sun
cam_auto = bpy.data.cameras.new('AutoCamera')
cam_auto.lens = 50.0
cam_auto.sensor_width = 36.0
cam_auto.clip_end = 1000.0
ob_auto_camera = bpy.data.objects.new('AutoCamera', cam_auto)
scene.collection.objects.link(ob_auto_camera)
ob_auto_camera.location = (1.94427, -2.2493, 2.55363)
ob_auto_camera.rotation_euler = (1.09748, -7.21219e-08, 0.694738)
scene.camera = ob_auto_camera
light_auto_sun = bpy.data.lights.new('AutoSun', 'SUN')
light_auto_sun.energy = 3.0
light_auto_sun.angle = 0.0523599
ob_auto_sun = bpy.data.objects.new('AutoSun', light_auto_sun)
scene.collection.objects.link(ob_auto_sun)
ob_auto_sun.rotation_euler = (0.872665, 0.174533, 0.523599)
bpy.context.view_layer.update()

